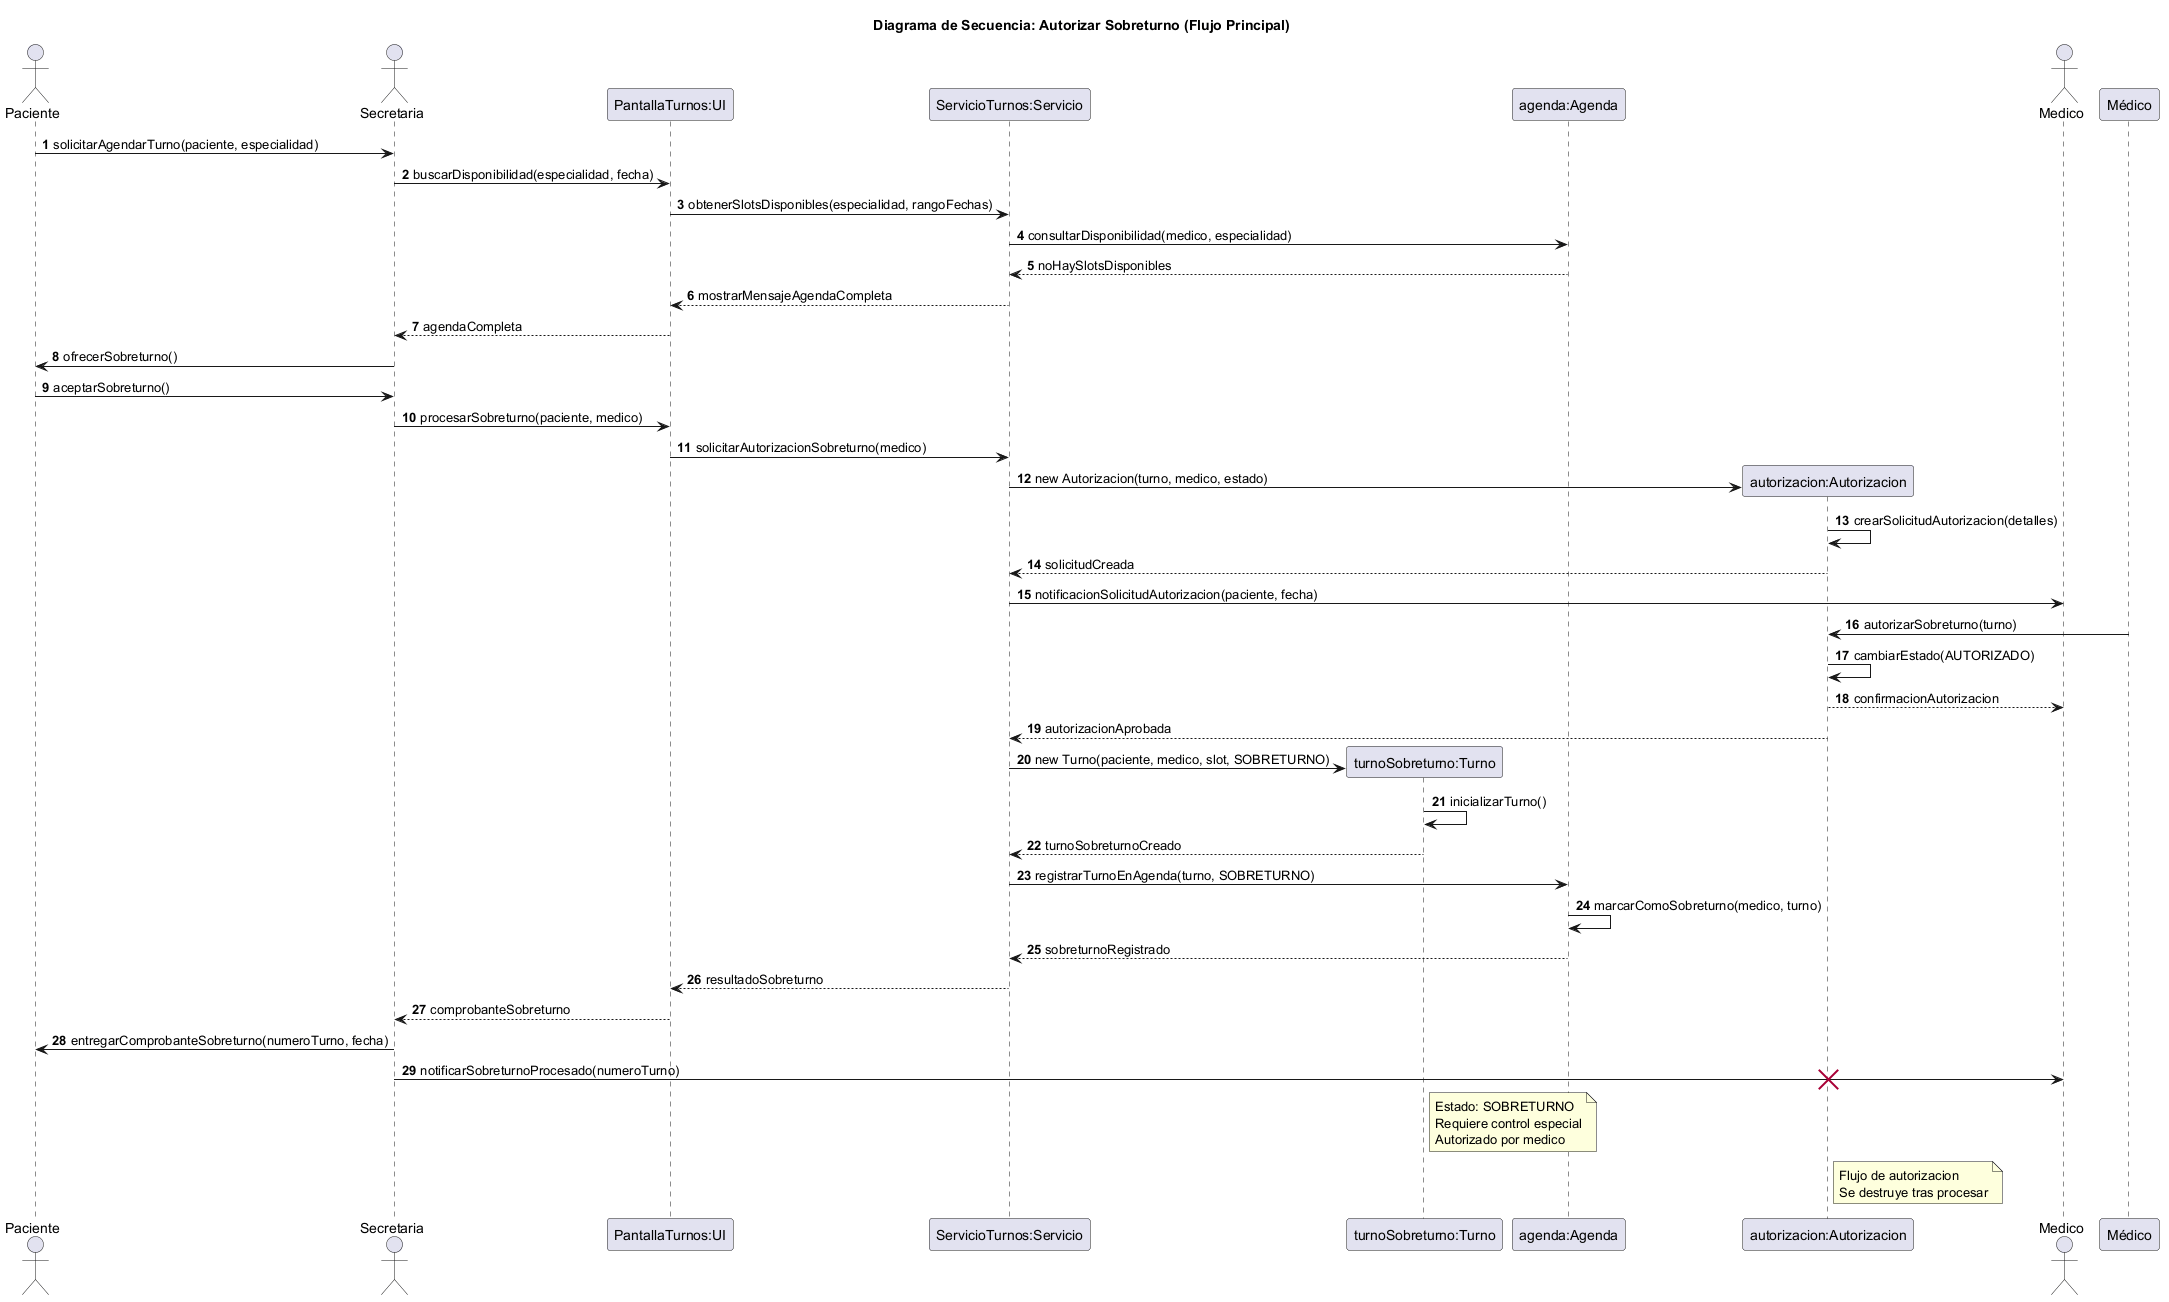

The diagram above was rendered by PlantUML. Its source (embedded in the PNG):
@startuml 05-secuencia-autorizar-sobreturno-flujo-principal-04
title Diagrama de Secuencia: Autorizar Sobreturno (Flujo Principal)

actor Paciente
actor Secretaria
participant "PantallaTurnos:UI" as UI
participant "ServicioTurnos:Servicio" as Servicio
participant "turnoSobreturno:Turno" as Turno
participant "agenda:Agenda" as Agenda
participant "autorizacion:Autorizacion" as Auth
actor Medico

autonumber

Paciente -> Secretaria: solicitarAgendarTurno(paciente, especialidad)
Secretaria -> UI: buscarDisponibilidad(especialidad, fecha)
UI -> Servicio: obtenerSlotsDisponibles(especialidad, rangoFechas)
Servicio -> Agenda: consultarDisponibilidad(medico, especialidad)
Agenda --> Servicio: noHaySlotsDisponibles
Servicio --> UI: mostrarMensajeAgendaCompleta
UI --> Secretaria: agendaCompleta
Secretaria -> Paciente: ofrecerSobreturno()
Paciente -> Secretaria: aceptarSobreturno()
Secretaria -> UI: procesarSobreturno(paciente, medico)
UI -> Servicio: solicitarAutorizacionSobreturno(medico)
create Auth
Servicio -> Auth: new Autorizacion(turno, medico, estado)
Auth -> Auth: crearSolicitudAutorizacion(detalles)
Auth --> Servicio: solicitudCreada
Servicio -> Medico: notificacionSolicitudAutorizacion(paciente, fecha)
Médico -> Auth: autorizarSobreturno(turno)
Auth -> Auth: cambiarEstado(AUTORIZADO)
Auth --> Medico: confirmacionAutorizacion
Auth --> Servicio: autorizacionAprobada
create Turno
Servicio -> Turno: new Turno(paciente, medico, slot, SOBRETURNO)
Turno -> Turno: inicializarTurno()
Turno --> Servicio: turnoSobreturnoCreado
Servicio -> Agenda: registrarTurnoEnAgenda(turno, SOBRETURNO)
Agenda -> Agenda: marcarComoSobreturno(medico, turno)
Agenda --> Servicio: sobreturnoRegistrado
Servicio --> UI: resultadoSobreturno
UI --> Secretaria: comprobanteSobreturno
Secretaria -> Paciente: entregarComprobanteSobreturno(numeroTurno, fecha)
Secretaria -> Medico: notificarSobreturnoProcesado(numeroTurno)

note right of Turno
  Estado: SOBRETURNO
  Requiere control especial
  Autorizado por medico
end note

note right of Auth
  Flujo de autorizacion
  Se destruye tras procesar
end note

destroy Auth

@enduml